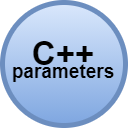

The diagram above was exported from draw.io. Its source (the exported page's mxGraphModel, read from the mxfile embedded in the PNG):
<mxGraphModel dx="211" dy="228" grid="1" gridSize="10" guides="1" tooltips="1" connect="1" arrows="1" fold="1" page="1" pageScale="1" pageWidth="827" pageHeight="1169" math="0" shadow="0">
  <root>
    <mxCell id="0" />
    <mxCell id="1" parent="0" />
    <mxCell id="2" value="" style="ellipse;whiteSpace=wrap;html=1;aspect=fixed;strokeWidth=5;fillColor=#dae8fc;strokeColor=#6c8ebf;gradientColor=#7ea6e0;shadow=0;treeMoving=0;comic=0;treeFolding=0;jiggle=88;" parent="1" vertex="1">
      <mxGeometry x="2" y="2" width="123" height="123" as="geometry" />
    </mxCell>
    <mxCell id="3" value="C++" style="text;html=1;align=center;verticalAlign=middle;whiteSpace=wrap;rounded=0;fontSize=33;fontStyle=1;fontColor=#000000;labelBorderColor=none;shadow=0;strokeColor=none;rotation=0;" parent="1" vertex="1">
      <mxGeometry y="38" width="126" height="30" as="geometry" />
    </mxCell>
    <mxCell id="5" value="&lt;font style=&quot;font-size: 19px&quot;&gt;parameters&lt;/font&gt;" style="text;html=1;align=center;verticalAlign=bottom;whiteSpace=wrap;rounded=0;fontSize=33;fontStyle=1;fontColor=#000000;labelBorderColor=none;shadow=0;strokeColor=none;rotation=0;" vertex="1" parent="1">
      <mxGeometry y="58" width="126" height="30" as="geometry" />
    </mxCell>
  </root>
</mxGraphModel>